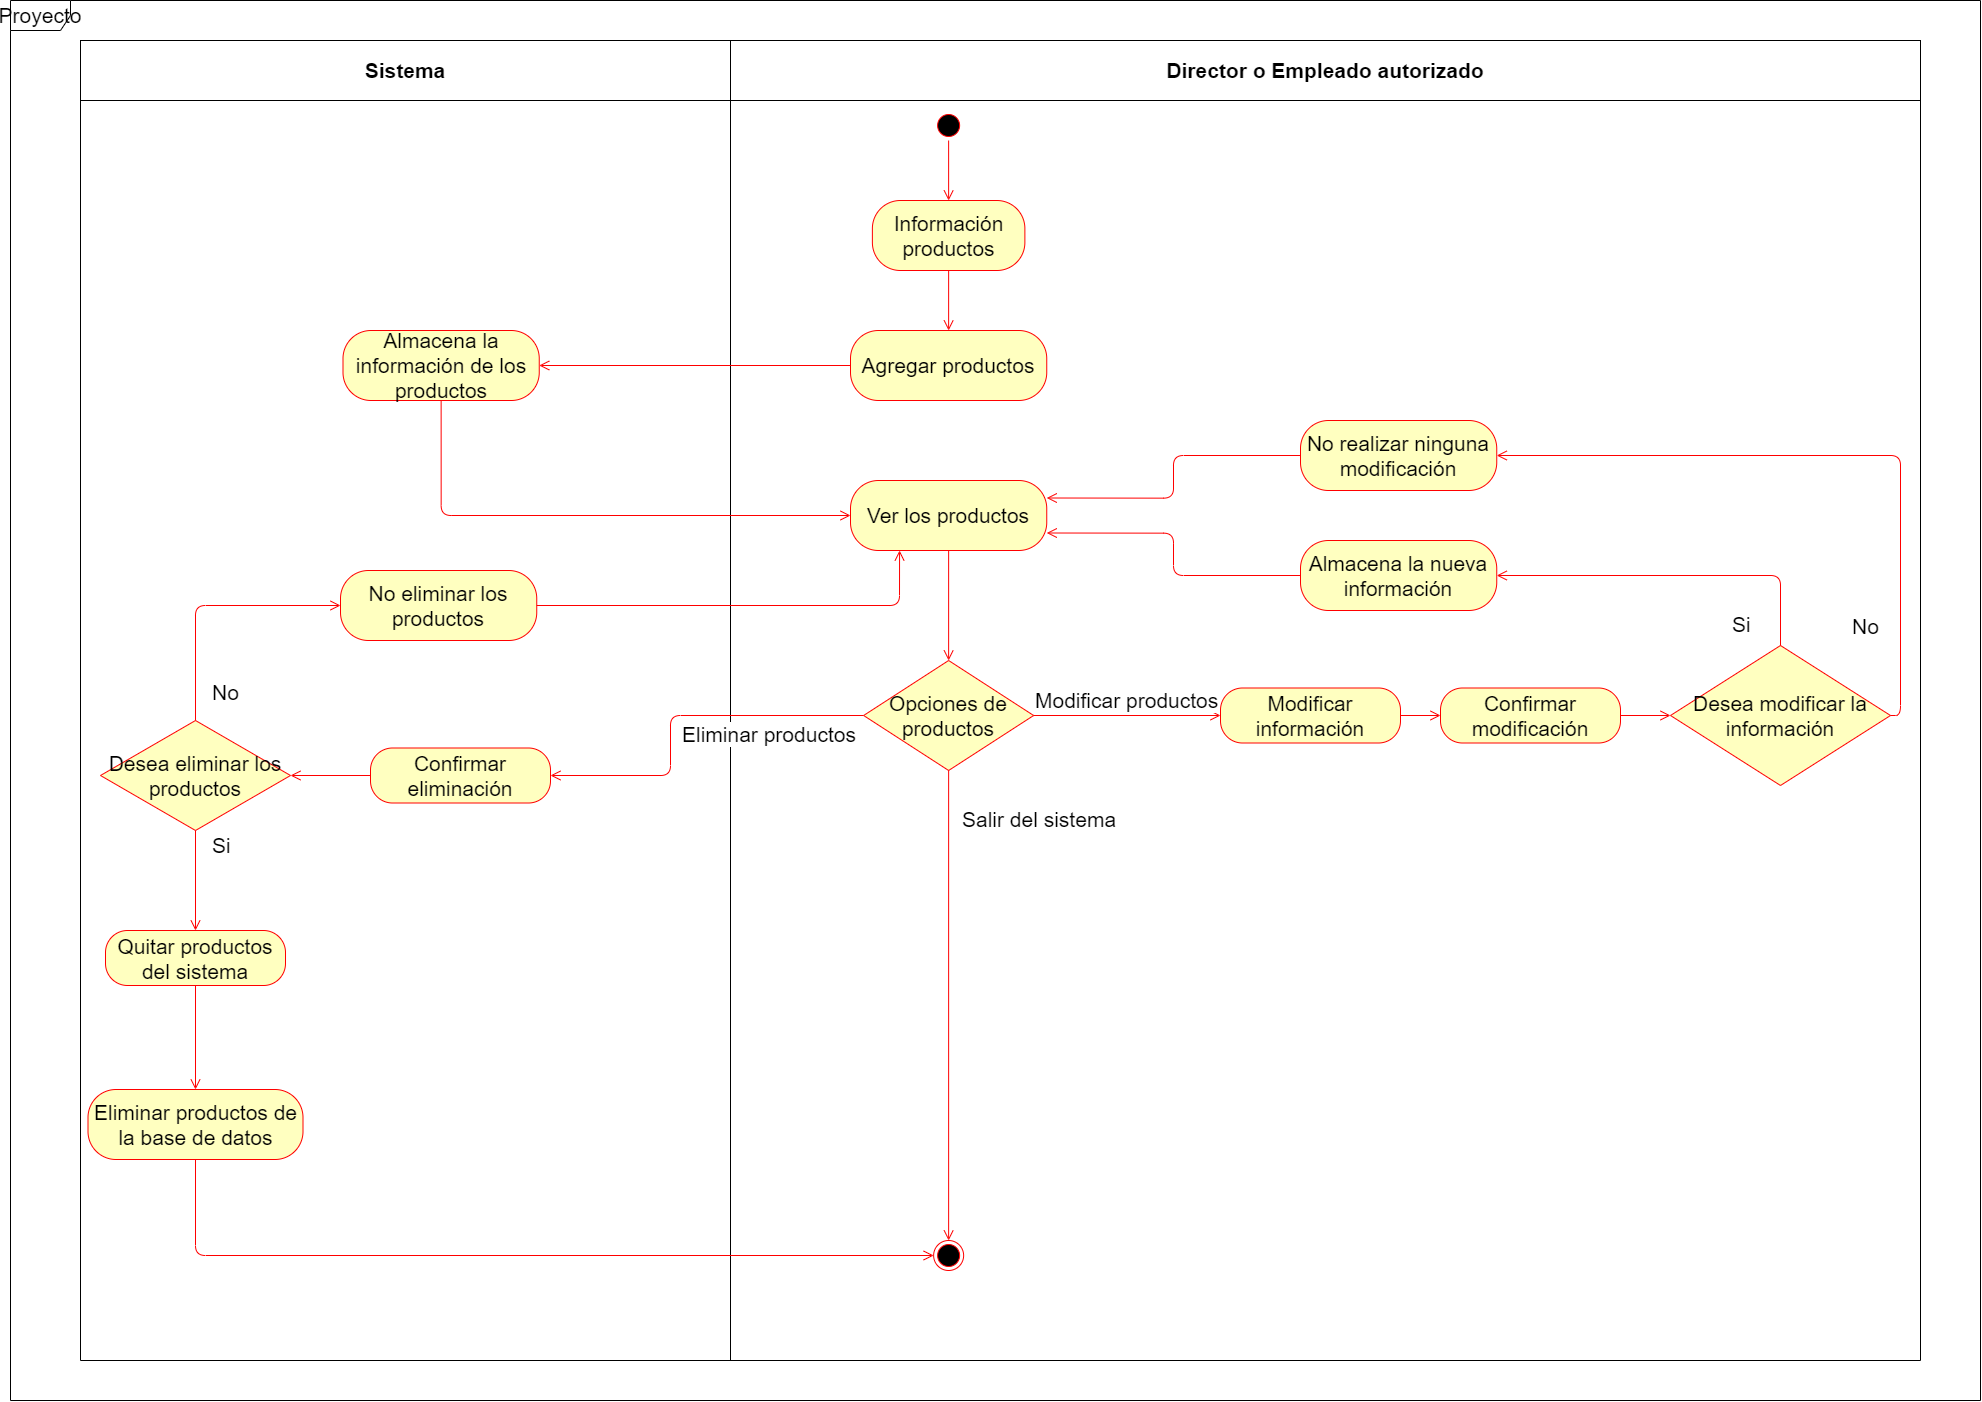

The diagram above was exported from draw.io. Its source (the exported page's mxGraphModel, read from the mxfile embedded in the PNG):
<mxGraphModel dx="4384" dy="1610" grid="1" gridSize="10" guides="1" tooltips="1" connect="1" arrows="1" fold="1" page="1" pageScale="1" pageWidth="827" pageHeight="1169" math="0" shadow="0">
  <root>
    <mxCell id="ztzmjd7gr6FGSoBLpO61-0" />
    <mxCell id="ztzmjd7gr6FGSoBLpO61-1" parent="ztzmjd7gr6FGSoBLpO61-0" />
    <mxCell id="uQFSFQTbYjt0V1bfDXSu-0" value="Sistema" style="rounded=0;whiteSpace=wrap;html=1;fontSize=21;fontStyle=1" vertex="1" parent="ztzmjd7gr6FGSoBLpO61-1">
      <mxGeometry x="-420" y="120" width="650" height="60" as="geometry" />
    </mxCell>
    <mxCell id="uQFSFQTbYjt0V1bfDXSu-1" value="Director o Empleado autorizado" style="rounded=0;whiteSpace=wrap;html=1;fontSize=21;fontStyle=1" vertex="1" parent="ztzmjd7gr6FGSoBLpO61-1">
      <mxGeometry x="230" y="120" width="1190" height="60" as="geometry" />
    </mxCell>
    <mxCell id="uQFSFQTbYjt0V1bfDXSu-2" value="" style="endArrow=none;html=1;fontSize=21;entryX=0;entryY=1;entryDx=0;entryDy=0;" edge="1" parent="ztzmjd7gr6FGSoBLpO61-1" target="uQFSFQTbYjt0V1bfDXSu-1">
      <mxGeometry width="50" height="50" relative="1" as="geometry">
        <mxPoint x="230" y="1440" as="sourcePoint" />
        <mxPoint x="270" y="180" as="targetPoint" />
      </mxGeometry>
    </mxCell>
    <mxCell id="uQFSFQTbYjt0V1bfDXSu-3" value="" style="ellipse;html=1;shape=startState;fillColor=#000000;strokeColor=#ff0000;fontSize=21;" vertex="1" parent="ztzmjd7gr6FGSoBLpO61-1">
      <mxGeometry x="433.12" y="190" width="30" height="30" as="geometry" />
    </mxCell>
    <mxCell id="uQFSFQTbYjt0V1bfDXSu-4" value="" style="edgeStyle=orthogonalEdgeStyle;html=1;verticalAlign=bottom;endArrow=open;endSize=8;strokeColor=#ff0000;fontSize=21;entryX=0.5;entryY=0;entryDx=0;entryDy=0;exitX=0.5;exitY=1;exitDx=0;exitDy=0;" edge="1" parent="ztzmjd7gr6FGSoBLpO61-1" source="uQFSFQTbYjt0V1bfDXSu-3" target="uQFSFQTbYjt0V1bfDXSu-5">
      <mxGeometry relative="1" as="geometry">
        <mxPoint x="895" y="450" as="targetPoint" />
        <mxPoint x="870" y="385" as="sourcePoint" />
      </mxGeometry>
    </mxCell>
    <mxCell id="uQFSFQTbYjt0V1bfDXSu-5" value="Información productos" style="rounded=1;whiteSpace=wrap;html=1;arcSize=40;fontColor=#000000;fillColor=#ffffc0;strokeColor=#ff0000;fontSize=21;" vertex="1" parent="ztzmjd7gr6FGSoBLpO61-1">
      <mxGeometry x="371.88" y="280" width="152.5" height="70" as="geometry" />
    </mxCell>
    <mxCell id="uQFSFQTbYjt0V1bfDXSu-6" value="" style="edgeStyle=orthogonalEdgeStyle;html=1;verticalAlign=bottom;endArrow=open;endSize=8;strokeColor=#ff0000;fontSize=21;entryX=0.5;entryY=0;entryDx=0;entryDy=0;exitX=0.5;exitY=1;exitDx=0;exitDy=0;" edge="1" parent="ztzmjd7gr6FGSoBLpO61-1" source="uQFSFQTbYjt0V1bfDXSu-5" target="uQFSFQTbYjt0V1bfDXSu-7">
      <mxGeometry relative="1" as="geometry">
        <mxPoint x="895" y="580" as="targetPoint" />
      </mxGeometry>
    </mxCell>
    <mxCell id="uQFSFQTbYjt0V1bfDXSu-7" value="Agregar productos" style="rounded=1;whiteSpace=wrap;html=1;arcSize=40;fontColor=#000000;fillColor=#ffffc0;strokeColor=#ff0000;fontSize=21;" vertex="1" parent="ztzmjd7gr6FGSoBLpO61-1">
      <mxGeometry x="350" y="410" width="196.25" height="70" as="geometry" />
    </mxCell>
    <mxCell id="uQFSFQTbYjt0V1bfDXSu-8" value="" style="edgeStyle=orthogonalEdgeStyle;html=1;verticalAlign=bottom;endArrow=open;endSize=8;strokeColor=#ff0000;fontSize=21;entryX=1;entryY=0.5;entryDx=0;entryDy=0;exitX=0;exitY=0.5;exitDx=0;exitDy=0;" edge="1" parent="ztzmjd7gr6FGSoBLpO61-1" source="uQFSFQTbYjt0V1bfDXSu-7" target="uQFSFQTbYjt0V1bfDXSu-11">
      <mxGeometry relative="1" as="geometry">
        <mxPoint x="96.25" y="617.5" as="targetPoint" />
        <mxPoint x="470.00500000000034" y="650" as="sourcePoint" />
      </mxGeometry>
    </mxCell>
    <mxCell id="uQFSFQTbYjt0V1bfDXSu-9" value="" style="edgeStyle=orthogonalEdgeStyle;html=1;verticalAlign=bottom;endArrow=open;endSize=8;strokeColor=#ff0000;fontSize=21;entryX=0;entryY=0.5;entryDx=0;entryDy=0;exitX=0.5;exitY=1;exitDx=0;exitDy=0;" edge="1" parent="ztzmjd7gr6FGSoBLpO61-1" source="uQFSFQTbYjt0V1bfDXSu-11" target="uQFSFQTbYjt0V1bfDXSu-10">
      <mxGeometry relative="1" as="geometry">
        <mxPoint x="360" y="810" as="targetPoint" />
        <mxPoint x="-1.875" y="670" as="sourcePoint" />
      </mxGeometry>
    </mxCell>
    <mxCell id="uQFSFQTbYjt0V1bfDXSu-10" value="Ver los productos" style="rounded=1;whiteSpace=wrap;html=1;arcSize=40;fontColor=#000000;fillColor=#ffffc0;strokeColor=#ff0000;fontSize=21;" vertex="1" parent="ztzmjd7gr6FGSoBLpO61-1">
      <mxGeometry x="350" y="560" width="196.25" height="70" as="geometry" />
    </mxCell>
    <mxCell id="uQFSFQTbYjt0V1bfDXSu-11" value="Almacena la información de los productos" style="rounded=1;whiteSpace=wrap;html=1;arcSize=40;fontColor=#000000;fillColor=#ffffc0;strokeColor=#ff0000;fontSize=21;" vertex="1" parent="ztzmjd7gr6FGSoBLpO61-1">
      <mxGeometry x="-157.5" y="410" width="196.25" height="70" as="geometry" />
    </mxCell>
    <mxCell id="uQFSFQTbYjt0V1bfDXSu-14" value="Opciones de productos" style="rhombus;whiteSpace=wrap;html=1;fillColor=#ffffc0;strokeColor=#ff0000;fontSize=21;" vertex="1" parent="ztzmjd7gr6FGSoBLpO61-1">
      <mxGeometry x="363.13" y="740" width="170" height="110" as="geometry" />
    </mxCell>
    <mxCell id="uQFSFQTbYjt0V1bfDXSu-15" value="Modificar productos" style="edgeStyle=orthogonalEdgeStyle;html=1;align=left;verticalAlign=bottom;endArrow=open;endSize=8;strokeColor=#ff0000;fontSize=21;entryX=0;entryY=0.5;entryDx=0;entryDy=0;" edge="1" parent="ztzmjd7gr6FGSoBLpO61-1" source="uQFSFQTbYjt0V1bfDXSu-14" target="uQFSFQTbYjt0V1bfDXSu-18">
      <mxGeometry x="-1" relative="1" as="geometry">
        <mxPoint x="880" y="1025" as="targetPoint" />
      </mxGeometry>
    </mxCell>
    <mxCell id="uQFSFQTbYjt0V1bfDXSu-16" value="Eliminar productos" style="edgeStyle=orthogonalEdgeStyle;html=1;align=left;verticalAlign=top;endArrow=open;endSize=8;strokeColor=#ff0000;fontSize=21;entryX=1;entryY=0.5;entryDx=0;entryDy=0;exitX=0;exitY=0.5;exitDx=0;exitDy=0;" edge="1" parent="ztzmjd7gr6FGSoBLpO61-1" source="uQFSFQTbYjt0V1bfDXSu-14" target="uQFSFQTbYjt0V1bfDXSu-23">
      <mxGeometry x="-0.0184" relative="1" as="geometry">
        <mxPoint x="616" y="1200" as="targetPoint" />
        <mxPoint x="90" y="1000" as="sourcePoint" />
        <mxPoint as="offset" />
        <Array as="points">
          <mxPoint x="170" y="795" />
          <mxPoint x="170" y="855" />
        </Array>
      </mxGeometry>
    </mxCell>
    <mxCell id="uQFSFQTbYjt0V1bfDXSu-18" value="Modificar información" style="rounded=1;whiteSpace=wrap;html=1;arcSize=40;fontColor=#000000;fillColor=#ffffc0;strokeColor=#ff0000;fontSize=21;" vertex="1" parent="ztzmjd7gr6FGSoBLpO61-1">
      <mxGeometry x="720" y="767.5" width="180" height="55" as="geometry" />
    </mxCell>
    <mxCell id="uQFSFQTbYjt0V1bfDXSu-19" value="" style="edgeStyle=orthogonalEdgeStyle;html=1;verticalAlign=bottom;endArrow=open;endSize=8;strokeColor=#ff0000;fontSize=21;entryX=0;entryY=0.5;entryDx=0;entryDy=0;" edge="1" parent="ztzmjd7gr6FGSoBLpO61-1" source="uQFSFQTbYjt0V1bfDXSu-18" target="uQFSFQTbYjt0V1bfDXSu-20">
      <mxGeometry relative="1" as="geometry">
        <mxPoint x="1290" y="1018" as="targetPoint" />
      </mxGeometry>
    </mxCell>
    <mxCell id="uQFSFQTbYjt0V1bfDXSu-20" value="Confirmar modificación" style="rounded=1;whiteSpace=wrap;html=1;arcSize=40;fontColor=#000000;fillColor=#ffffc0;strokeColor=#ff0000;fontSize=21;" vertex="1" parent="ztzmjd7gr6FGSoBLpO61-1">
      <mxGeometry x="940" y="767.5" width="180" height="55" as="geometry" />
    </mxCell>
    <mxCell id="uQFSFQTbYjt0V1bfDXSu-21" value="Almacena la nueva información" style="rounded=1;whiteSpace=wrap;html=1;arcSize=40;fontColor=#000000;fillColor=#ffffc0;strokeColor=#ff0000;fontSize=21;" vertex="1" parent="ztzmjd7gr6FGSoBLpO61-1">
      <mxGeometry x="800" y="620" width="196.25" height="70" as="geometry" />
    </mxCell>
    <mxCell id="uQFSFQTbYjt0V1bfDXSu-22" value="" style="edgeStyle=orthogonalEdgeStyle;html=1;verticalAlign=bottom;endArrow=open;endSize=8;strokeColor=#ff0000;fontSize=21;exitX=1;exitY=0.5;exitDx=0;exitDy=0;entryX=0;entryY=0.5;entryDx=0;entryDy=0;" edge="1" parent="ztzmjd7gr6FGSoBLpO61-1" source="uQFSFQTbYjt0V1bfDXSu-20" target="uQFSFQTbYjt0V1bfDXSu-31">
      <mxGeometry relative="1" as="geometry">
        <mxPoint x="930" y="1060" as="targetPoint" />
        <mxPoint x="1400" y="900" as="sourcePoint" />
      </mxGeometry>
    </mxCell>
    <mxCell id="uQFSFQTbYjt0V1bfDXSu-23" value="Confirmar eliminación" style="rounded=1;whiteSpace=wrap;html=1;arcSize=40;fontColor=#000000;fillColor=#ffffc0;strokeColor=#ff0000;fontSize=21;" vertex="1" parent="ztzmjd7gr6FGSoBLpO61-1">
      <mxGeometry x="-130" y="827.5" width="180" height="55" as="geometry" />
    </mxCell>
    <mxCell id="uQFSFQTbYjt0V1bfDXSu-24" value="Quitar productos del sistema" style="rounded=1;whiteSpace=wrap;html=1;arcSize=40;fontColor=#000000;fillColor=#ffffc0;strokeColor=#ff0000;fontSize=21;" vertex="1" parent="ztzmjd7gr6FGSoBLpO61-1">
      <mxGeometry x="-395" y="1010" width="180" height="55" as="geometry" />
    </mxCell>
    <mxCell id="uQFSFQTbYjt0V1bfDXSu-25" value="" style="ellipse;html=1;shape=endState;fillColor=#000000;strokeColor=#ff0000;fontSize=21;" vertex="1" parent="ztzmjd7gr6FGSoBLpO61-1">
      <mxGeometry x="433.13" y="1320" width="30" height="30" as="geometry" />
    </mxCell>
    <mxCell id="uQFSFQTbYjt0V1bfDXSu-26" value="Salir del sistema" style="edgeStyle=orthogonalEdgeStyle;html=1;align=left;verticalAlign=top;endArrow=open;endSize=8;strokeColor=#ff0000;fontSize=21;exitX=0.5;exitY=1;exitDx=0;exitDy=0;entryX=0.5;entryY=0;entryDx=0;entryDy=0;" edge="1" parent="ztzmjd7gr6FGSoBLpO61-1" source="uQFSFQTbYjt0V1bfDXSu-14" target="uQFSFQTbYjt0V1bfDXSu-25">
      <mxGeometry x="-0.8723" y="12" relative="1" as="geometry">
        <mxPoint x="330" y="1370" as="targetPoint" />
        <mxPoint x="626.25" y="1090" as="sourcePoint" />
        <mxPoint as="offset" />
      </mxGeometry>
    </mxCell>
    <mxCell id="uQFSFQTbYjt0V1bfDXSu-27" value="" style="edgeStyle=orthogonalEdgeStyle;html=1;verticalAlign=bottom;endArrow=open;endSize=8;strokeColor=#ff0000;fontSize=21;entryX=0;entryY=0.5;entryDx=0;entryDy=0;exitX=0.5;exitY=1;exitDx=0;exitDy=0;" edge="1" parent="ztzmjd7gr6FGSoBLpO61-1" source="uQFSFQTbYjt0V1bfDXSu-39" target="uQFSFQTbYjt0V1bfDXSu-25">
      <mxGeometry relative="1" as="geometry">
        <mxPoint x="130" y="1207.5" as="targetPoint" />
        <mxPoint x="536.25" y="1207.5" as="sourcePoint" />
      </mxGeometry>
    </mxCell>
    <mxCell id="uQFSFQTbYjt0V1bfDXSu-28" value="" style="endArrow=none;html=1;fontSize=21;entryX=0;entryY=1;entryDx=0;entryDy=0;" edge="1" parent="ztzmjd7gr6FGSoBLpO61-1">
      <mxGeometry width="50" height="50" relative="1" as="geometry">
        <mxPoint x="1420" y="1440" as="sourcePoint" />
        <mxPoint x="1420" y="170" as="targetPoint" />
      </mxGeometry>
    </mxCell>
    <mxCell id="uQFSFQTbYjt0V1bfDXSu-29" value="" style="endArrow=none;html=1;fontSize=21;entryX=0;entryY=1;entryDx=0;entryDy=0;" edge="1" parent="ztzmjd7gr6FGSoBLpO61-1">
      <mxGeometry width="50" height="50" relative="1" as="geometry">
        <mxPoint x="-420" y="1440" as="sourcePoint" />
        <mxPoint x="-420" y="180" as="targetPoint" />
      </mxGeometry>
    </mxCell>
    <mxCell id="uQFSFQTbYjt0V1bfDXSu-30" value="" style="endArrow=none;html=1;fontSize=21;" edge="1" parent="ztzmjd7gr6FGSoBLpO61-1">
      <mxGeometry width="50" height="50" relative="1" as="geometry">
        <mxPoint x="-420" y="1440" as="sourcePoint" />
        <mxPoint x="1420" y="1440" as="targetPoint" />
      </mxGeometry>
    </mxCell>
    <mxCell id="uQFSFQTbYjt0V1bfDXSu-31" value="Desea modificar la información" style="rhombus;whiteSpace=wrap;html=1;fillColor=#ffffc0;strokeColor=#ff0000;fontSize=21;" vertex="1" parent="ztzmjd7gr6FGSoBLpO61-1">
      <mxGeometry x="1170" y="725" width="220" height="140" as="geometry" />
    </mxCell>
    <mxCell id="uQFSFQTbYjt0V1bfDXSu-32" value="" style="edgeStyle=orthogonalEdgeStyle;html=1;verticalAlign=bottom;endArrow=open;endSize=8;strokeColor=#ff0000;fontSize=21;entryX=1;entryY=0.75;entryDx=0;entryDy=0;exitX=0;exitY=0.5;exitDx=0;exitDy=0;" edge="1" parent="ztzmjd7gr6FGSoBLpO61-1" source="uQFSFQTbYjt0V1bfDXSu-21" target="uQFSFQTbYjt0V1bfDXSu-10">
      <mxGeometry relative="1" as="geometry">
        <mxPoint x="546.25" y="765" as="targetPoint" />
        <mxPoint x="880" y="810" as="sourcePoint" />
      </mxGeometry>
    </mxCell>
    <mxCell id="uQFSFQTbYjt0V1bfDXSu-33" value="Si" style="edgeStyle=orthogonalEdgeStyle;html=1;align=left;verticalAlign=bottom;endArrow=open;endSize=8;strokeColor=#ff0000;fontSize=21;entryX=1;entryY=0.5;entryDx=0;entryDy=0;exitX=0.5;exitY=0;exitDx=0;exitDy=0;" edge="1" parent="ztzmjd7gr6FGSoBLpO61-1" source="uQFSFQTbYjt0V1bfDXSu-31" target="uQFSFQTbYjt0V1bfDXSu-21">
      <mxGeometry x="-0.9717" y="50" relative="1" as="geometry">
        <mxPoint x="700" y="935" as="targetPoint" />
        <mxPoint x="543.1300000000001" y="935" as="sourcePoint" />
        <mxPoint y="1" as="offset" />
      </mxGeometry>
    </mxCell>
    <mxCell id="uQFSFQTbYjt0V1bfDXSu-34" value="No" style="edgeStyle=orthogonalEdgeStyle;html=1;align=left;verticalAlign=bottom;endArrow=open;endSize=8;strokeColor=#ff0000;fontSize=21;exitX=1;exitY=0.5;exitDx=0;exitDy=0;entryX=1;entryY=0.5;entryDx=0;entryDy=0;" edge="1" parent="ztzmjd7gr6FGSoBLpO61-1" source="uQFSFQTbYjt0V1bfDXSu-31" target="uQFSFQTbYjt0V1bfDXSu-35">
      <mxGeometry x="-0.7477" y="50" relative="1" as="geometry">
        <mxPoint x="1340" y="660" as="targetPoint" />
        <mxPoint x="1255" y="880" as="sourcePoint" />
        <mxPoint y="-1" as="offset" />
      </mxGeometry>
    </mxCell>
    <mxCell id="uQFSFQTbYjt0V1bfDXSu-35" value="No realizar ninguna modificación" style="rounded=1;whiteSpace=wrap;html=1;arcSize=40;fontColor=#000000;fillColor=#ffffc0;strokeColor=#ff0000;fontSize=21;" vertex="1" parent="ztzmjd7gr6FGSoBLpO61-1">
      <mxGeometry x="800" y="500" width="196.25" height="70" as="geometry" />
    </mxCell>
    <mxCell id="uQFSFQTbYjt0V1bfDXSu-36" value="" style="edgeStyle=orthogonalEdgeStyle;html=1;verticalAlign=bottom;endArrow=open;endSize=8;strokeColor=#ff0000;fontSize=21;exitX=0;exitY=0.5;exitDx=0;exitDy=0;entryX=1;entryY=0.25;entryDx=0;entryDy=0;" edge="1" parent="ztzmjd7gr6FGSoBLpO61-1" source="uQFSFQTbYjt0V1bfDXSu-35" target="uQFSFQTbYjt0V1bfDXSu-10">
      <mxGeometry relative="1" as="geometry">
        <mxPoint x="497.1875" y="730" as="targetPoint" />
        <mxPoint x="870" y="775" as="sourcePoint" />
      </mxGeometry>
    </mxCell>
    <mxCell id="uQFSFQTbYjt0V1bfDXSu-37" value="Desea eliminar los productos" style="rhombus;whiteSpace=wrap;html=1;fillColor=#ffffc0;strokeColor=#ff0000;fontSize=21;" vertex="1" parent="ztzmjd7gr6FGSoBLpO61-1">
      <mxGeometry x="-400" y="800" width="190" height="110" as="geometry" />
    </mxCell>
    <mxCell id="uQFSFQTbYjt0V1bfDXSu-38" value="Si" style="edgeStyle=orthogonalEdgeStyle;html=1;align=left;verticalAlign=bottom;endArrow=open;endSize=8;strokeColor=#ff0000;fontSize=21;exitX=0.5;exitY=1;exitDx=0;exitDy=0;entryX=0.5;entryY=0;entryDx=0;entryDy=0;" edge="1" parent="ztzmjd7gr6FGSoBLpO61-1" source="uQFSFQTbYjt0V1bfDXSu-37" target="uQFSFQTbYjt0V1bfDXSu-24">
      <mxGeometry x="-0.4" y="15" relative="1" as="geometry">
        <mxPoint x="-265" y="1130" as="targetPoint" />
        <mxPoint x="1290" y="865" as="sourcePoint" />
        <mxPoint as="offset" />
      </mxGeometry>
    </mxCell>
    <mxCell id="uQFSFQTbYjt0V1bfDXSu-39" value="Eliminar productos de la base de datos" style="rounded=1;whiteSpace=wrap;html=1;arcSize=40;fontColor=#000000;fillColor=#ffffc0;strokeColor=#ff0000;fontSize=21;" vertex="1" parent="ztzmjd7gr6FGSoBLpO61-1">
      <mxGeometry x="-412.5" y="1169" width="215" height="70" as="geometry" />
    </mxCell>
    <mxCell id="uQFSFQTbYjt0V1bfDXSu-40" value="" style="edgeStyle=orthogonalEdgeStyle;html=1;verticalAlign=bottom;endArrow=open;endSize=8;strokeColor=#ff0000;fontSize=21;entryX=0.5;entryY=0;entryDx=0;entryDy=0;exitX=0.5;exitY=1;exitDx=0;exitDy=0;" edge="1" parent="ztzmjd7gr6FGSoBLpO61-1" source="uQFSFQTbYjt0V1bfDXSu-24" target="uQFSFQTbYjt0V1bfDXSu-39">
      <mxGeometry relative="1" as="geometry">
        <mxPoint x="443.12999999983003" y="1345.0000000000002" as="targetPoint" />
        <mxPoint x="-255" y="1290.0000000000002" as="sourcePoint" />
      </mxGeometry>
    </mxCell>
    <mxCell id="uQFSFQTbYjt0V1bfDXSu-41" value="" style="edgeStyle=orthogonalEdgeStyle;html=1;verticalAlign=bottom;endArrow=open;endSize=8;strokeColor=#ff0000;fontSize=21;exitX=0;exitY=0.5;exitDx=0;exitDy=0;entryX=1;entryY=0.5;entryDx=0;entryDy=0;" edge="1" parent="ztzmjd7gr6FGSoBLpO61-1" source="uQFSFQTbYjt0V1bfDXSu-23" target="uQFSFQTbYjt0V1bfDXSu-37">
      <mxGeometry relative="1" as="geometry">
        <mxPoint x="-140" y="850" as="targetPoint" />
        <mxPoint x="-255" y="1125" as="sourcePoint" />
      </mxGeometry>
    </mxCell>
    <mxCell id="uQFSFQTbYjt0V1bfDXSu-42" value="No" style="edgeStyle=orthogonalEdgeStyle;html=1;align=left;verticalAlign=bottom;endArrow=open;endSize=8;strokeColor=#ff0000;fontSize=21;exitX=0.5;exitY=0;exitDx=0;exitDy=0;entryX=0;entryY=0.5;entryDx=0;entryDy=0;" edge="1" parent="ztzmjd7gr6FGSoBLpO61-1" source="uQFSFQTbYjt0V1bfDXSu-37" target="uQFSFQTbYjt0V1bfDXSu-43">
      <mxGeometry x="-0.8857" y="-15" relative="1" as="geometry">
        <mxPoint x="-265" y="750" as="targetPoint" />
        <mxPoint x="-255" y="990" as="sourcePoint" />
        <mxPoint as="offset" />
      </mxGeometry>
    </mxCell>
    <mxCell id="uQFSFQTbYjt0V1bfDXSu-43" value="No eliminar los productos" style="rounded=1;whiteSpace=wrap;html=1;arcSize=40;fontColor=#000000;fillColor=#ffffc0;strokeColor=#ff0000;fontSize=21;" vertex="1" parent="ztzmjd7gr6FGSoBLpO61-1">
      <mxGeometry x="-160" y="650" width="196.25" height="70" as="geometry" />
    </mxCell>
    <mxCell id="uQFSFQTbYjt0V1bfDXSu-44" value="" style="edgeStyle=orthogonalEdgeStyle;html=1;verticalAlign=bottom;endArrow=open;endSize=8;strokeColor=#ff0000;fontSize=21;exitX=1;exitY=0.5;exitDx=0;exitDy=0;entryX=0.25;entryY=1;entryDx=0;entryDy=0;" edge="1" parent="ztzmjd7gr6FGSoBLpO61-1" source="uQFSFQTbYjt0V1bfDXSu-43" target="uQFSFQTbYjt0V1bfDXSu-10">
      <mxGeometry relative="1" as="geometry">
        <mxPoint x="350" y="765" as="targetPoint" />
        <mxPoint x="810" y="775" as="sourcePoint" />
      </mxGeometry>
    </mxCell>
    <mxCell id="uQFSFQTbYjt0V1bfDXSu-45" value="Proyecto" style="shape=umlFrame;whiteSpace=wrap;html=1;fontSize=21;" vertex="1" parent="ztzmjd7gr6FGSoBLpO61-1">
      <mxGeometry x="-490" y="80" width="1970" height="1400" as="geometry" />
    </mxCell>
    <mxCell id="ow21ggndDQXyzCFFK9rz-0" value="" style="edgeStyle=orthogonalEdgeStyle;html=1;verticalAlign=bottom;endArrow=open;endSize=8;strokeColor=#ff0000;fontSize=21;entryX=0.5;entryY=0;entryDx=0;entryDy=0;exitX=0.5;exitY=1;exitDx=0;exitDy=0;" edge="1" parent="ztzmjd7gr6FGSoBLpO61-1" source="uQFSFQTbYjt0V1bfDXSu-10" target="uQFSFQTbYjt0V1bfDXSu-14">
      <mxGeometry relative="1" as="geometry">
        <mxPoint x="448.125" y="730" as="targetPoint" />
        <mxPoint x="400" y="680" as="sourcePoint" />
      </mxGeometry>
    </mxCell>
  </root>
</mxGraphModel>